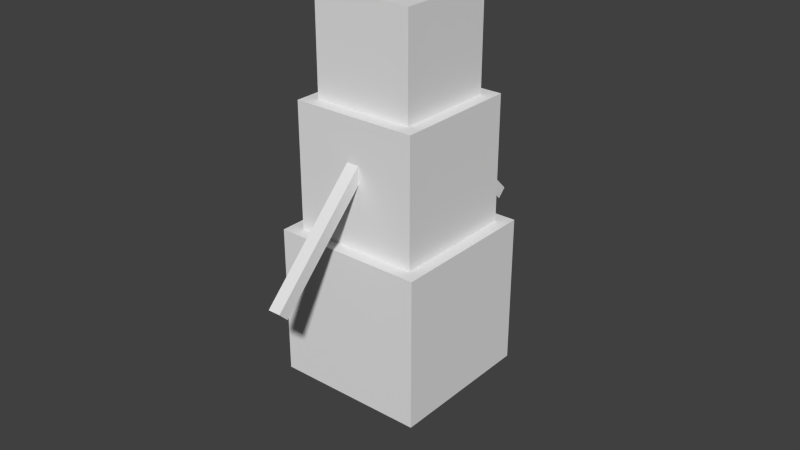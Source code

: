 # Source: snowman.blend  (saved by Blender 2.79.0; exported with 4.5.12 LTS)
import bpy
from mathutils import Matrix  # noqa: F401  (used for matrix-valued properties, if any)

bpy.ops.wm.read_factory_settings(use_empty=True)
scene = bpy.context.scene
scene.name = 'Scene'

# ---- collections
col_collection_1 = bpy.data.collections.new('Collection 1'); scene.collection.children.link(col_collection_1)

# ---- world
world_world = bpy.data.worlds.new('World'); scene.world = world_world
world_world.color = (0.05088, 0.05088, 0.05088)
world_world.use_sun_shadow = False
world_world.sun_shadow_jitter_overblur = 0.0
world_world.cycles.sampling_method = 'NONE'
world_world.cycles.sample_map_resolution = 256

# ---- meshes
me_cube_001 = bpy.data.meshes.new('Cube.001')
me_cube_001.from_pydata([(-1.0, -1.0, -1.0), (-1.0, -1.0, 1.0), (-1.0, 1.0, -1.0), (-1.0, 1.0, 1.0), (1.0, -1.0, -1.0), (1.0, -1.0, 1.0), (1.0, 1.0, -1.0), (1.0, 1.0, 1.0)], [], [(0, 1, 3, 2), (2, 3, 7, 6), (6, 7, 5, 4), (4, 5, 1, 0), (2, 6, 4, 0), (7, 3, 1, 5)])
_uv = me_cube_001.uv_layers.new(name='UVMap')
_uv.uv.foreach_set('vector', [0.125, 0.75, 0.125, 0.875, 0.0, 0.875, 0.0, 0.75, 0.5, 0.75, 0.5, 0.875, 0.375, 0.875, 0.375, 0.75, 0.375, 0.75, 0.375, 0.875, 0.25, 0.875, 0.25, 0.75, 0.25, 0.75, 0.25, 0.875, 0.125, 0.875, 0.125, 0.75, 0.375, 1.0, 0.25, 1.0, 0.25, 0.875, 0.375, 0.875, 0.25, 1.0, 0.125, 1.0, 0.125, 0.875, 0.25, 0.875])
me_cube_001.use_remesh_preserve_volume = False
me_cube_001.use_remesh_preserve_attributes = False
me_cube_001.use_mirror_vertex_groups = False
me_cube_001.update()
me_cube = bpy.data.meshes.new('Cube')
me_cube.from_pydata([(-1.0, -1.0, -1.0), (-1.0, -1.0, 1.0), (-1.0, 1.0, -1.0), (-1.0, 1.0, 1.0), (1.0, -1.0, -1.0), (1.0, -1.0, 1.0), (1.0, 1.0, -1.0), (1.0, 1.0, 1.0), (-2.026, -1.0, -11.31), (-1.859, -1.0, -11.31), (-2.026, 1.0, -11.31), (-1.859, 1.0, -11.31), (-2.026, -1.0, -35.31), (-1.859, -1.0, -35.31), (-2.026, 1.0, -35.31), (-1.859, 1.0, -35.31), (0.04261, -12.0, -40.38), (-1.372, -12.0, -23.41), (0.04261, 12.0, -40.38), (-1.372, 12.0, -23.41), (1.457, -12.0, -23.41), (0.04261, -12.0, -6.44), (1.457, 12.0, -23.41), (0.04261, 12.0, -6.44), (-1.249, -10.0, -22.05), (-2.428, -10.0, -7.909), (-1.249, 10.0, -22.05), (-2.428, 10.0, -7.909), (-0.0707, -10.0, -7.909), (-1.249, -10.0, 6.233), (-0.0707, 10.0, -7.909), (-1.249, 10.0, 6.233)], [], [(0, 1, 3, 2), (2, 3, 7, 6), (6, 7, 5, 4), (4, 5, 1, 0), (2, 6, 4, 0), (7, 3, 1, 5), (8, 9, 11, 10), (10, 11, 15, 14), (14, 15, 13, 12), (12, 13, 9, 8), (10, 14, 12, 8), (15, 11, 9, 13), (16, 17, 19, 18), (18, 19, 23, 22), (22, 23, 21, 20), (20, 21, 17, 16), (18, 22, 20, 16), (23, 19, 17, 21), (24, 25, 27, 26), (26, 27, 31, 30), (30, 31, 29, 28), (28, 29, 25, 24), (26, 30, 28, 24), (31, 27, 25, 29)])
_uv = me_cube.uv_layers.new(name='UVMap')
_uv.uv.foreach_set('vector', [0.5312, 0.9375, 0.5312, 0.9688, 0.5, 0.9688, 0.5, 0.9375, 0.9375, 0.9375, 0.9375, 0.9688, 0.75, 0.9688, 0.75, 0.9375, 0.75, 0.9375, 0.75, 0.9688, 0.7188, 0.9688, 0.7188, 0.9375, 0.7188, 0.9375, 0.7188, 0.9688, 0.5312, 0.9688, 0.5312, 0.9375, 0.9062, 1.0, 0.7188, 1.0, 0.7188, 0.9688, 0.9062, 0.9688, 0.7188, 1.0, 0.5312, 1.0, 0.5312, 0.9688, 0.7188, 0.9688, 0.5312, 0.9375, 0.5312, 0.9688, 0.5, 0.9688, 0.5, 0.9375, 0.9375, 0.9375, 0.9375, 0.9688, 0.75, 0.9688, 0.75, 0.9375, 0.75, 0.9375, 0.75, 0.9688, 0.7188, 0.9688, 0.7188, 0.9375, 0.7188, 0.9375, 0.7188, 0.9688, 0.5312, 0.9688, 0.5312, 0.9375, 0.9062, 1.0, 0.7188, 1.0, 0.7188, 0.9688, 0.9062, 0.9688, 0.7188, 1.0, 0.5312, 1.0, 0.5312, 0.9688, 0.7188, 0.9688, 0.1875, 0.0625, 0.1875, 0.25, 0.0, 0.25, 0.0, 0.0625, 0.75, 0.0625, 0.75, 0.25, 0.5625, 0.25, 0.5625, 0.0625, 0.5625, 0.0625, 0.5625, 0.25, 0.375, 0.25, 0.375, 0.0625, 0.375, 0.0625, 0.375, 0.25, 0.1875, 0.25, 0.1875, 0.0625, 0.5625, 0.4375, 0.375, 0.4375, 0.375, 0.25, 0.5625, 0.25, 0.375, 0.4375, 0.1875, 0.4375, 0.1875, 0.25, 0.375, 0.25, 0.1562, 0.4375, 0.1562, 0.5938, 0.0, 0.5938, 0.0, 0.4375, 0.625, 0.4375, 0.625, 0.5938, 0.4688, 0.5938, 0.4688, 0.4375, 0.4688, 0.4375, 0.4688, 0.5938, 0.3125, 0.5938, 0.3125, 0.4375, 0.3125, 0.4375, 0.3125, 0.5938, 0.1562, 0.5938, 0.1562, 0.4375, 0.4688, 0.75, 0.3125, 0.75, 0.3125, 0.5938, 0.4688, 0.5938, 0.3125, 0.75, 0.1562, 0.75, 0.1562, 0.5938, 0.3125, 0.5938])
me_cube.use_remesh_preserve_volume = False
me_cube.use_remesh_preserve_attributes = False
me_cube.use_mirror_vertex_groups = False
me_cube.update()

# ---- objects
ob_head = bpy.data.objects.new('head', me_cube_001)
ob_arm_left = bpy.data.objects.new('arm.left', me_cube)

# ---- transforms, parenting, visibility, modifiers, constraints
ob_head.location = (-0.01157, 0.01157, 5.194)
ob_head.rotation_euler = (0.0, -0.0, 1.571)
ob_head.scale = (0.8, 0.8, 0.8)
ob_head.lineart.crease_threshold = 0.0
_vg = ob_head.vertex_groups.new(name='body')
_vg = ob_head.vertex_groups.new(name='head')
_vg.add([0, 1, 2, 3, 4, 5, 6, 7], 1.0, 'REPLACE')
_vg = ob_head.vertex_groups.new(name='arm.left')
_vg = ob_head.vertex_groups.new(name='arm.right')
_vg = ob_head.vertex_groups.new(name='legs')
_vg = ob_head.vertex_groups.new(name='head')
_vg.add([0, 1, 2, 3, 4, 5, 6, 7], 1.0, 'REPLACE')
_m = ob_head.modifiers.new('Armature', 'ARMATURE')
_m = ob_head.modifiers.new('Armature.001', 'ARMATURE')
_m = ob_head.modifiers.new('Armature.002', 'ARMATURE')
ob_arm_left.location = (-0.01157, 1.631, 2.9)
ob_arm_left.rotation_euler = (5.565e-08, 0.7854, 1.571)
ob_arm_left.scale = (1.2, 0.1, 0.1)
ob_arm_left.lineart.crease_threshold = 0.0
_vg = ob_arm_left.vertex_groups.new(name='body')
_vg.add([24, 25, 26, 27, 28, 29, 30, 31], 1.0, 'REPLACE')
_vg = ob_arm_left.vertex_groups.new(name='head')
_vg = ob_arm_left.vertex_groups.new(name='arm.left')
_vg.add([0, 1, 2, 3, 4, 5, 6, 7], 1.0, 'REPLACE')
_vg = ob_arm_left.vertex_groups.new(name='arm.right')
_vg.add([8, 9, 10, 11, 12, 13, 14, 15], 1.0, 'REPLACE')
_vg = ob_arm_left.vertex_groups.new(name='legs')
_vg.add([16, 17, 18, 19, 20, 21, 22, 23], 1.0, 'REPLACE')
_m = ob_arm_left.modifiers.new('Armature', 'ARMATURE')

# ---- collection membership
col_collection_1.objects.link(ob_head)
col_collection_1.objects.link(ob_arm_left)

# ---- scene / render settings (as saved in the file)
scene.frame_start = 0; scene.frame_end = 60; scene.frame_set(1)
scene.render.engine = 'BLENDER_EEVEE_NEXT'
scene.render.resolution_percentage = 50
scene.render.dither_intensity = 0.0
scene.render.film_transparent = True
scene.cycles.use_denoising = False
scene.cycles.samples = 10
scene.cycles.sampling_pattern = 'TABULATED_SOBOL'
scene.cycles.light_sampling_threshold = 0.0
scene.cycles.use_adaptive_sampling = False
scene.cycles.use_light_tree = False
scene.cycles.blur_glossy = 0.0
scene.cycles.pixel_filter_type = 'GAUSSIAN'
scene.cycles.sample_clamp_indirect = 0.0
scene.view_settings.view_transform = 'Standard'
bpy.context.view_layer.update()

# ---- added for rendering (the .blend has no active camera and no usable light): camera, sun
cam_auto = bpy.data.cameras.new('AutoCamera')
cam_auto.lens = 50.0
cam_auto.sensor_width = 36.0
cam_auto.clip_end = 1000.0
ob_auto_camera = bpy.data.objects.new('AutoCamera', cam_auto)
scene.collection.objects.link(ob_auto_camera)
ob_auto_camera.location = (9.27978, -11.138, 9.83428)
ob_auto_camera.rotation_euler = (1.09748, -7.21219e-08, 0.694738)
scene.camera = ob_auto_camera
light_auto_sun = bpy.data.lights.new('AutoSun', 'SUN')
light_auto_sun.energy = 3.0
light_auto_sun.angle = 0.0523599
ob_auto_sun = bpy.data.objects.new('AutoSun', light_auto_sun)
scene.collection.objects.link(ob_auto_sun)
ob_auto_sun.rotation_euler = (0.872665, 0.174533, 0.523599)
bpy.context.view_layer.update()
